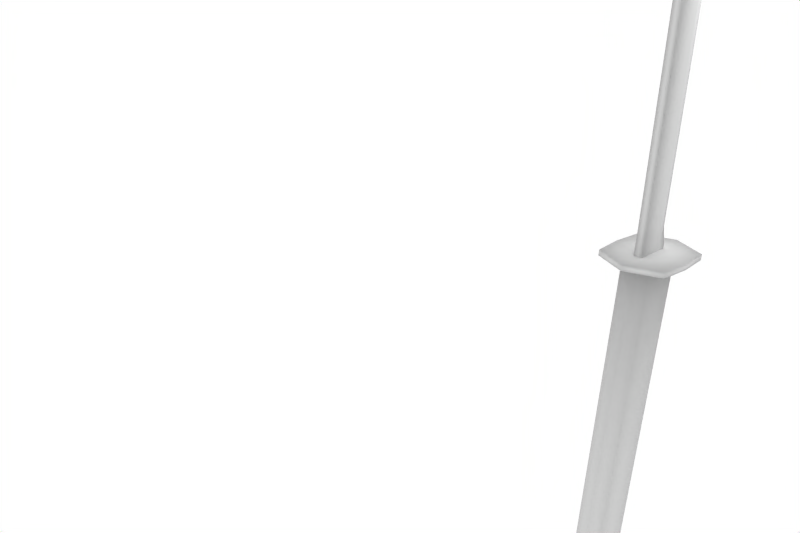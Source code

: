 # Source: katana.blend  (saved by Blender 2.49.2; exported with 4.5.12 LTS)
import bpy
from mathutils import Matrix  # noqa: F401  (used for matrix-valued properties, if any)

bpy.ops.wm.read_factory_settings(use_empty=True)
scene = bpy.context.scene
scene.name = 'Scene'

# ---- collections
col_collection_1 = bpy.data.collections.new('Collection 1'); scene.collection.children.link(col_collection_1)

# ---- world
world_world = bpy.data.worlds.new('World'); scene.world = world_world
world_world.color = (1.0, 1.0, 1.0)
world_world.use_sun_shadow = False
world_world.sun_shadow_jitter_overblur = 0.0
world_world.cycles.sampling_method = 'MANUAL'
world_world.cycles.sample_map_resolution = 256

# ---- cameras
cam_camera = bpy.data.cameras.new('Camera')
cam_camera.passepartout_alpha = 0.2
cam_camera.clip_end = 100.0
cam_camera.lens = 35.0
cam_camera.ortho_scale = 7.314
cam_camera.show_passepartout = False
cam_camera.show_safe_areas = True
cam_camera.dof.focus_distance = 0.0
cam_camera.dof.aperture_fstop = 128.0

# ---- lights
light_spot = bpy.data.lights.new('Spot', 'POINT')
light_spot.transmission_factor = 0.0
light_spot.cutoff_distance = 30.0
light_spot.energy = 100.0
light_spot.shadow_buffer_clip_start = 1.001
light_spot.shadow_soft_size = 1.0
light_spot.shadow_maximum_resolution = 0.006
light_spot.use_absolute_resolution = True
light_spot.cycles.use_multiple_importance_sampling = False

# ---- meshes
me_plane_001 = bpy.data.meshes.new('Plane.001')
me_plane_001.from_pydata([(0.2298, 0.157, 1.985), (0.2298, -0.157, 1.985), (-0.2298, -0.157, 1.985), (-0.2298, 0.157, 1.985), (-0.2298, 0.157, -1.985), (-0.2298, -0.157, -1.985), (0.2298, -0.157, -1.985), (0.2298, 0.157, -1.985), (-2.98e-08, -0.272, 1.985), (2.98e-08, 0.272, 1.985), (2.98e-08, 0.272, -1.985), (-2.98e-08, -0.272, -1.985), (0.272, -1.49e-08, 1.985), (-0.272, 1.49e-08, 1.985), (-0.272, 1.49e-08, -1.985), (0.272, -1.49e-08, -1.985), (0.0, 0.0, 1.985), (0.0, 0.0, -1.985), (-0.2298, 0.157, -1.707), (-0.2298, -0.157, -1.707), (0.2298, 0.157, -1.707), (0.2298, -0.157, -1.707), (2.98e-08, 0.272, -1.707), (-2.98e-08, -0.272, -1.707), (-0.272, 1.49e-08, -1.707), (0.272, -1.49e-08, -1.707)], [], [(12, 0, 9, 16), (16, 8, 1, 12), (3, 13, 16, 9), (13, 2, 8, 16), (11, 17, 15, 6), (17, 10, 7, 15), (5, 14, 17, 11), (14, 4, 10, 17), (9, 22, 18, 3), (22, 10, 4, 18), (0, 20, 22, 9), (20, 7, 10, 22), (8, 23, 21, 1), (23, 11, 6, 21), (2, 19, 23, 8), (19, 5, 11, 23), (13, 24, 19, 2), (24, 14, 5, 19), (3, 18, 24, 13), (18, 4, 14, 24), (20, 0, 12, 25), (25, 15, 7, 20), (1, 21, 25, 12), (21, 6, 15, 25)])
me_plane_001.polygons.foreach_set('use_smooth', [True] * 24)
me_plane_001.use_remesh_preserve_volume = False
me_plane_001.use_remesh_preserve_attributes = False
me_plane_001.use_mirror_vertex_groups = False
me_plane_001.update()
me_plane_002 = bpy.data.meshes.new('Plane.002')
me_plane_002.from_pydata([(0.257, 0.3647, 0.7711), (0.257, -0.3647, 0.7711), (-0.4723, -0.3647, 0.7711), (-0.4723, 0.3647, 0.7711), (-0.1076, -0.3928, 0.7711), (-0.1076, 0.3928, 0.7711), (0.4224, 2.953e-08, 0.7711), (-0.6377, 2.68e-07, 0.7711), (-0.1076, 1.189e-07, 0.7711), (-0.1076, 1.189e-07, 0.7084), (-0.6377, 2.68e-07, 0.7084), (0.4224, 2.953e-08, 0.7084), (-0.1076, 0.3928, 0.7084), (-0.1076, -0.3928, 0.7084), (-0.4723, 0.3647, 0.7084), (-0.4723, -0.3647, 0.7084), (0.257, -0.3647, 0.7084), (0.257, 0.3647, 0.7084)], [], [(4, 8, 7, 2), (8, 5, 3, 7), (1, 6, 8, 4), (6, 0, 5, 8), (7, 3, 14, 10), (2, 7, 10, 15), (6, 1, 16, 11), (0, 6, 11, 17), (3, 5, 12, 14), (5, 0, 17, 12), (4, 2, 15, 13), (1, 4, 13, 16), (10, 9, 13, 15), (14, 12, 9, 10), (9, 11, 16, 13), (12, 17, 11, 9)])
me_plane_002.polygons.foreach_set('use_smooth', [True] * 16)
_uv = me_plane_002.uv_layers.new(name='UVTex')
_uv.uv.foreach_set('vector', [0.0, 1.0, 0.0, 0.0, 1.0, 0.0, 1.0, 1.0, 0.0, 1.0, 0.0, 0.0, 1.0, 0.0, 1.0, 1.0, 0.0, 1.0, 0.0, 0.0, 1.0, 0.0, 1.0, 1.0, 0.0, 1.0, 0.0, 0.0, 1.0, 0.0, 1.0, 1.0, 0.0, 1.0, 0.0, 0.0, 1.0, 0.0, 1.0, 1.0, 0.0, 1.0, 0.0, 0.0, 1.0, 0.0, 1.0, 1.0, 0.0, 1.0, 0.0, 0.0, 1.0, 0.0, 1.0, 1.0, 0.0, 1.0, 0.0, 0.0, 1.0, 0.0, 1.0, 1.0, 0.0, 1.0, 0.0, 0.0, 1.0, 0.0, 1.0, 1.0, 0.0, 1.0, 0.0, 0.0, 1.0, 0.0, 1.0, 1.0, 0.0, 1.0, 0.0, 0.0, 1.0, 0.0, 1.0, 1.0, 0.0, 1.0, 0.0, 0.0, 1.0, 0.0, 1.0, 1.0, 0.0, 1.0, 0.0, 0.0, 1.0, 0.0, 1.0, 1.0, 0.0, 1.0, 0.0, 0.0, 1.0, 0.0, 1.0, 1.0, 0.0, 1.0, 0.0, 0.0, 1.0, 0.0, 1.0, 1.0, 0.0, 1.0, 0.0, 0.0, 1.0, 0.0, 1.0, 1.0])
me_plane_002.use_remesh_preserve_volume = False
me_plane_002.use_remesh_preserve_attributes = False
me_plane_002.use_mirror_vertex_groups = False
me_plane_002.update()
me_plane = bpy.data.meshes.new('Plane')
me_plane.from_pydata([(0.08154, 0.05217, 1.012), (0.08154, -0.05217, 1.012), (-0.4075, -0.01053, 1.012), (-0.4075, 0.01053, 1.012), (-0.2681, -0.04359, 1.012), (-0.2681, 0.04359, 1.012), (-0.2681, 0.05279, 0.8079), (-0.2681, -0.05279, 0.8079), (-0.4075, 0.0522, 0.8079), (-0.4075, -0.0522, 0.8079), (0.08154, -0.05217, 0.8079), (0.08154, 0.05217, 0.8079), (0.08154, 0.05217, -1.767), (0.08154, -0.05217, -1.767), (-0.4075, -0.0522, -1.767), (-0.4075, 0.0522, -1.767), (-0.2681, -0.05279, -1.767), (-0.2681, 0.05279, -1.767), (-0.2681, 0.05279, -2.013), (-0.2681, -0.05279, -2.013), (-0.4075, 0.0522, -2.013), (-0.4075, -0.0522, -2.013), (0.08154, -0.05217, -2.013), (0.08154, 0.05217, -2.013), (-0.103, 0.04359, 5.016), (-0.103, -0.04359, 5.016), (-0.2424, 0.01053, 5.016), (-0.2424, -0.01053, 5.016), (0.2467, -0.05217, 5.016), (0.2467, 0.05217, 5.016), (0.5913, 0.05217, 10.01), (0.5913, -0.05217, 10.01), (0.1592, -0.01053, 10.01), (0.1592, 0.01053, 10.01), (0.2985, -0.04359, 10.01), (0.2985, 0.04359, 10.01), (0.5384, 0.04144, 12.04), (0.5384, -0.04144, 12.04), (0.4059, 0.01001, 11.97), (0.4059, -0.01001, 11.97), (0.8167, -0.04959, 12.16), (0.8167, 0.04959, 12.16)], [], [(3, 5, 6, 8), (5, 0, 11, 6), (1, 4, 7, 10), (4, 2, 9, 7), (2, 3, 8, 9), (0, 1, 10, 11), (11, 10, 13, 12), (9, 8, 15, 14), (7, 9, 14, 16), (10, 7, 16, 13), (6, 11, 12, 17), (8, 6, 17, 15), (15, 17, 18, 20), (17, 12, 23, 18), (13, 16, 19, 22), (16, 14, 21, 19), (14, 15, 20, 21), (12, 13, 22, 23), (18, 19, 21, 20), (19, 18, 23, 22), (5, 3, 26, 24), (0, 5, 24, 29), (4, 1, 28, 25), (2, 4, 25, 27), (3, 2, 27, 26), (1, 0, 29, 28), (28, 29, 30, 31), (26, 27, 32, 33), (27, 25, 34, 32), (25, 28, 31, 34), (29, 24, 35, 30), (24, 26, 33, 35), (35, 33, 38, 36), (30, 35, 36, 41), (34, 31, 40, 37), (32, 34, 37, 39), (33, 32, 39, 38), (31, 30, 41, 40), (39, 37, 36, 38), (41, 36, 37, 40)])
me_plane.polygons.foreach_set('use_smooth', [True] * 40)
me_plane.use_remesh_preserve_volume = False
me_plane.use_remesh_preserve_attributes = False
me_plane.use_mirror_vertex_groups = False
me_plane.update()

# ---- objects
ob_plane_001 = bpy.data.objects.new('Plane.001', me_plane_001)
ob_plane_002 = bpy.data.objects.new('Plane.002', me_plane_002)
ob_plane = bpy.data.objects.new('Plane', me_plane)
ob_lamp = bpy.data.objects.new('Lamp', light_spot)
ob_camera = bpy.data.objects.new('Camera', cam_camera)

# ---- transforms, parenting, visibility, modifiers, constraints
ob_plane_001.location = (4.029, 0.003297, -0.06158)
ob_plane_001.rotation_euler = (-4.58e-07, -0.06728, -1.571)
ob_plane_001.lock_rotations_4d = False
ob_plane_001.empty_display_type = 'ARROWS'
ob_plane_001.color = (0.0, 0.0, 0.0, 1.0)
ob_plane_001.lineart.crease_threshold = 0.0
ob_plane_002.parent = ob_plane_001
ob_plane_002.matrix_parent_inverse = Matrix(((1.0, 0.0, 0.0, 0.1182), (0.0, 1.0, 0.0, -0.003297), (0.0, 0.0, 1.0, 1.182), (0.0, 0.0, 0.0, 1.0)))
ob_plane_002.location = (-0.02069, 0.01474, 0.07509)
ob_plane_002.lock_rotations_4d = False
ob_plane_002.empty_display_type = 'ARROWS'
ob_plane_002.color = (0.0, 0.0, 0.0, 1.0)
ob_plane_002.lineart.crease_threshold = 0.0
ob_plane.parent = ob_plane_001
ob_plane.matrix_parent_inverse = Matrix(((1.0, 0.0, 0.0, 0.1182), (0.0, 1.0, 0.0, -0.003297), (0.0, 0.0, 1.0, 1.182), (0.0, 0.0, 0.0, 1.0)))
ob_plane.location = (0.025, 6.39e-09, 0.1867)
ob_plane.scale = (0.8533, 0.8628, 0.8781)
ob_plane.lock_rotations_4d = False
ob_plane.empty_display_type = 'ARROWS'
ob_plane.color = (0.0, 0.0, 0.0, 1.0)
ob_plane.lineart.crease_threshold = 0.0
ob_lamp.location = (4.076, 1.005, 5.904)
ob_lamp.rotation_euler = (0.6503, 0.05522, 1.866)
ob_lamp.lock_rotations_4d = False
ob_lamp.empty_display_type = 'ARROWS'
ob_lamp.color = (0.0, 0.0, 0.0, 0.0)
ob_lamp.lineart.crease_threshold = 0.0
ob_camera.location = (7.481, -6.508, 5.344)
ob_camera.rotation_euler = (1.109, 0.01082, 0.8149)
ob_camera.lock_rotations_4d = False
ob_camera.empty_display_type = 'ARROWS'
ob_camera.color = (0.0, 0.0, 0.0, 0.0)
ob_camera.display_type = 'WIRE'
ob_camera.lineart.crease_threshold = 0.0

# ---- collection membership
col_collection_1.objects.link(ob_plane_001)
col_collection_1.objects.link(ob_plane_002)
col_collection_1.objects.link(ob_plane)
col_collection_1.objects.link(ob_lamp)
col_collection_1.objects.link(ob_camera)

# ---- scene / render settings (as saved in the file)
scene.camera = ob_camera
scene.frame_start = 1; scene.frame_end = 250; scene.frame_set(5)
scene.render.engine = 'BLENDER_EEVEE_NEXT'
scene.render.image_settings.color_mode = 'RGB'
scene.render.image_settings.quality = 100
scene.render.image_settings.compression = 100
scene.render.image_settings.exr_codec = 'RLE'
scene.render.resolution_x = 720
scene.render.resolution_y = 480
scene.render.pixel_aspect_x = 10.0
scene.render.pixel_aspect_y = 10.0
scene.render.dither_intensity = 0.0
scene.render.use_compositing = False
scene.render.use_sequencer = False
scene.render.bake_margin = 2
scene.render.bake_bias = 0.0
scene.render.use_stamp_time = False
scene.render.use_stamp_date = False
scene.render.use_stamp_frame = False
scene.render.use_stamp_camera = False
scene.render.use_stamp_scene = False
scene.render.use_stamp_filename = False
scene.render.use_stamp_render_time = False
scene.render.stamp_font_size = 0
scene.cycles.use_denoising = False
scene.cycles.samples = 10
scene.cycles.sampling_pattern = 'TABULATED_SOBOL'
scene.cycles.light_sampling_threshold = 0.0
scene.cycles.use_adaptive_sampling = False
scene.cycles.use_light_tree = False
scene.cycles.blur_glossy = 0.0
scene.cycles.volume_bounces = 1
scene.cycles.pixel_filter_type = 'GAUSSIAN'
scene.cycles.sample_clamp_indirect = 0.0
scene.view_settings.view_transform = 'Raw'
bpy.context.view_layer.update()
